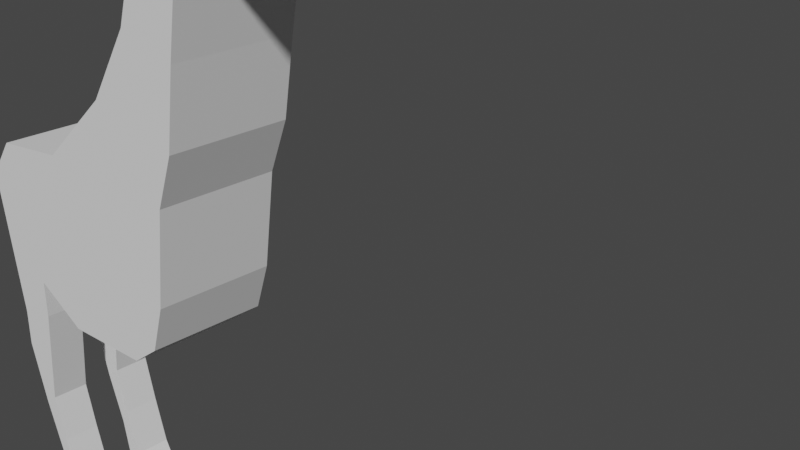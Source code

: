 # Source: poly-girrafe.blend  (saved by Blender 2.80.75; exported with 4.5.12 LTS)
import bpy
from mathutils import Matrix  # noqa: F401  (used for matrix-valued properties, if any)

bpy.ops.wm.read_factory_settings(use_empty=True)
scene = bpy.context.scene
scene.name = 'Scene'

# ---- collections
col_collection = bpy.data.collections.new('Collection'); scene.collection.children.link(col_collection)

# ---- world
world_world = bpy.data.worlds.new('World'); scene.world = world_world
world_world.use_nodes = True; world_world.node_tree.nodes.clear()
_N = world_world.node_tree.nodes; _L = world_world.node_tree.links
n0 = _N.new('ShaderNodeOutputWorld'); n0.name = 'World Output'; n0.location = (300, 300)
n1 = _N.new('ShaderNodeBackground'); n1.name = 'Background'; n1.location = (10, 300)
n1.inputs[0].default_value = (0.05088, 0.05088, 0.05088, 1.0)
_L.new(n1.outputs[0], n0.inputs[0])
n0.is_active_output = True
world_world.color = (0.05088, 0.05088, 0.05088)
world_world.use_sun_shadow = False
world_world.sun_shadow_jitter_overblur = 0.0

# ---- cameras
cam_camera = bpy.data.cameras.new('Camera')
cam_camera.clip_end = 100.0
cam_camera.ortho_scale = 7.314

# ---- meshes
me_plane = bpy.data.meshes.new('Plane')
me_plane.from_pydata([(-1.668, 0.0, -1.814), (-0.7148, 0.0, -2.2), (-2.164, 0.0, 0.2961), (-0.7148, 0.0, 0.544), (0.08881, 0.0, -2.085), (0.04288, 0.0, 1.164), (0.9307, 0.0, -1.966), (0.7241, 0.0, 1.719), (1.723, 0.0, -0.8146), (1.535, 0.0, 2.794), (2.523, 0.0, 2.599), (2.201, 0.0, 4.448), (2.821, 0.0, 3.954), (2.592, 0.0, 4.861), (3.074, 0.0, 4.183), (3.074, 0.0, 5.09), (3.809, 0.0, 4.0), (3.786, 0.0, 5.067), (4.463, 0.0, 3.827), (4.589, 0.0, 4.08), (-2.471, 0.0, -2.664), (-2.738, 0.0, -0.3469), (2.305, 0.0, 1.465), (1.914, 0.0, 3.735), (1.454, 0.0, -1.56), (1.132, 0.0, 2.26), (1.743, 0.0, 3.31), (1.965, 0.0, 0.6641), (-2.164, -0.8374, 0.2961), (-1.668, -0.8374, -1.814), (-0.7148, -0.8374, -2.2), (-0.7148, -0.8374, 0.544), (0.08881, -0.8374, -2.085), (0.04288, -0.8374, 1.164), (0.9307, -0.8374, -1.966), (0.7241, -0.8374, 1.719), (1.723, -0.8374, -0.8146), (1.535, -0.8374, 2.794), (1.454, -0.8374, -1.56), (1.132, -0.8374, 2.26), (2.523, -0.8374, 2.599), (2.201, -0.8374, 4.448), (2.305, -0.8374, 1.465), (1.743, -0.8374, 3.31), (2.821, -0.8374, 3.954), (2.592, -0.8374, 4.861), (3.074, -0.8374, 4.183), (3.074, -0.8374, 5.09), (3.809, -0.8374, 4.0), (3.786, -0.8374, 5.067), (4.463, -0.8374, 3.827), (4.589, -0.8374, 4.08), (-2.738, -0.8374, -0.3469), (-2.471, -0.8374, -2.664), (1.965, -0.8374, 0.6641), (1.914, -0.8374, 3.735), (-2.471, 0.0, -2.664), (-1.668, 0.0, -1.814), (-2.471, -0.8374, -2.664), (-1.668, -0.8374, -1.814), (-2.471, 0.0, -2.664), (-1.668, 0.0, -1.814), (-2.471, -0.8374, -2.664), (-1.668, -0.8374, -1.814), (-0.7148, -0.2868, -2.2), (-1.668, -0.2868, -1.814), (-2.471, -0.2868, -2.664), (-2.738, -0.2868, -0.3469), (1.535, -0.2868, 2.794), (1.743, -0.2868, 3.31), (-2.164, -0.2868, 0.2961), (-0.7148, -0.2868, 0.544), (2.821, -0.2868, 3.954), (2.523, -0.2868, 2.599), (2.305, -0.2868, 1.465), (1.965, -0.2868, 0.6641), (2.201, -0.2868, 4.448), (2.592, -0.2868, 4.861), (0.08881, -0.2868, -2.085), (1.914, -0.2868, 3.735), (0.04288, -0.2868, 1.164), (3.074, -0.2868, 4.183), (1.454, -0.2868, -1.56), (0.9307, -0.2868, -1.966), (3.074, -0.2868, 5.09), (1.132, -0.2868, 2.26), (0.7241, -0.2868, 1.719), (3.809, -0.2868, 4.0), (3.786, -0.2868, 5.067), (1.723, -0.2868, -0.8146), (4.589, -0.2868, 4.08), (4.463, -0.2868, 3.827), (-1.668, -0.2868, -1.814), (-2.471, -0.2868, -2.664), (-1.668, -0.2868, -1.814), (-2.471, -0.2868, -2.664), (-2.471, -0.8374, -2.664), (-1.668, -0.8374, -1.814), (-2.471, -0.2868, -2.664), (-1.668, -0.2868, -1.814), (-2.471, -0.8374, -2.664), (-1.668, -0.8374, -1.814), (-2.471, -0.2868, -2.664), (-1.668, -0.2868, -1.814), (-2.51, -0.8374, -3.276), (-1.706, -0.8374, -2.426), (-2.51, -0.2868, -3.276), (-1.706, -0.2868, -2.426), (-2.51, -0.8374, -3.276), (-1.706, -0.8374, -2.426), (-2.51, -0.2868, -3.276), (-1.706, -0.2868, -2.426), (-2.51, -0.8374, -3.276), (-1.706, -0.8374, -2.426), (-2.51, -0.2868, -3.276), (-1.706, -0.2868, -2.426), (-2.51, -0.8374, -3.276), (-1.706, -0.8374, -2.426), (-2.51, -0.2868, -3.276), (-1.706, -0.2868, -2.426), (-2.247, -0.8374, -4.279), (-1.957, -0.8374, -4.055), (-2.247, -0.2868, -4.279), (-1.957, -0.2868, -4.055), (-1.962, -0.8374, -5.087), (-1.779, -0.8374, -4.792), (-1.962, -0.2868, -5.087), (-1.779, -0.2868, -4.792), (-1.843, -0.8374, -5.765), (-1.561, -0.8374, -5.548), (-1.843, -0.2868, -5.765), (-1.561, -0.2868, -5.548), (-1.689, -0.8241, -6.538), (-0.9752, -0.8241, -6.501), (-1.689, -0.3001, -6.538), (-0.9752, -0.3001, -6.501), (-1.285, -0.2931, -5.997), (-1.622, -0.2931, -6.179), (-1.622, -0.8312, -6.179), (-1.285, -0.8312, -5.997)], [], [(29, 30, 31, 28), (31, 30, 32, 33), (33, 32, 34, 35), (39, 38, 36, 37), (55, 42, 40, 41), (41, 40, 44, 45), (45, 44, 46, 47), (47, 46, 48, 49), (49, 48, 50, 51), (29, 28, 52, 53), (43, 54, 42, 55), (35, 34, 38, 39), (37, 36, 54, 43), (65, 64, 30, 29), (67, 66, 53, 52), (69, 68, 37, 43), (70, 67, 52, 28), (71, 70, 28, 31), (29, 53, 58, 59), (73, 72, 44, 40), (75, 74, 42, 54), (77, 76, 41, 45), (64, 78, 32, 30), (76, 79, 55, 41), (80, 71, 31, 33), (72, 81, 46, 44), (83, 82, 38, 34), (84, 77, 45, 47), (78, 83, 34, 32), (68, 85, 39, 37), (86, 80, 33, 35), (81, 87, 48, 46), (79, 69, 43, 55), (88, 84, 47, 49), (82, 89, 36, 38), (89, 75, 54, 36), (91, 90, 51, 50), (85, 86, 35, 39), (87, 91, 50, 48), (90, 88, 49, 51), (74, 73, 40, 42), (92, 59, 63, 94), (65, 29, 59, 92), (20, 0, 57, 56), (66, 20, 56, 93), (94, 63, 97, 99), (56, 57, 61, 60), (93, 56, 60, 95), (59, 58, 62, 63), (58, 93, 95, 62), (60, 61, 94, 95), (53, 66, 93, 58), (0, 65, 92, 57), (57, 92, 94, 61), (22, 10, 73, 74), (19, 17, 88, 90), (16, 18, 91, 87), (25, 7, 86, 85), (18, 19, 90, 91), (8, 27, 75, 89), (24, 8, 89, 82), (17, 15, 84, 88), (23, 26, 69, 79), (14, 16, 87, 81), (7, 5, 80, 86), (9, 25, 85, 68), (4, 6, 83, 78), (15, 13, 77, 84), (6, 24, 82, 83), (12, 14, 81, 72), (5, 3, 71, 80), (11, 23, 79, 76), (1, 4, 78, 64), (13, 11, 76, 77), (27, 22, 74, 75), (10, 12, 72, 73), (3, 2, 70, 71), (2, 21, 67, 70), (26, 9, 68, 69), (21, 20, 66, 67), (0, 1, 64, 65), (98, 99, 103, 102), (62, 95, 98, 96), (63, 62, 96, 97), (95, 94, 99, 98), (103, 101, 105, 107), (96, 98, 102, 100), (99, 97, 101, 103), (97, 96, 100, 101), (107, 105, 109, 111), (101, 100, 104, 105), (102, 103, 107, 106), (100, 102, 106, 104), (110, 111, 115, 114), (105, 104, 108, 109), (106, 107, 111, 110), (104, 106, 110, 108), (115, 113, 117, 119), (108, 110, 114, 112), (111, 109, 113, 115), (109, 108, 112, 113), (117, 116, 120, 121), (113, 112, 116, 117), (114, 115, 119, 118), (112, 114, 118, 116), (122, 123, 127, 126), (118, 119, 123, 122), (116, 118, 122, 120), (119, 117, 121, 123), (127, 125, 129, 131), (120, 122, 126, 124), (123, 121, 125, 127), (121, 120, 124, 125), (137, 136, 135, 134), (125, 124, 128, 129), (126, 127, 131, 130), (124, 126, 130, 128), (134, 135, 133, 132), (138, 137, 134, 132), (136, 139, 133, 135), (139, 138, 132, 133), (129, 128, 138, 139), (131, 129, 139, 136), (128, 130, 137, 138), (130, 131, 136, 137)])
_uv = me_plane.uv_layers.new(name='UVMap')
_uv.uv.foreach_set('vector', [0.0, 0.0, 1.0, 0.0, 1.0, 1.0, 0.0, 1.0, 1.0, 1.0, 1.0, 0.0, 1.0, 0.0, 1.0, 1.0, 1.0, 1.0, 1.0, 0.0, 1.0, 0.0, 1.0, 1.0, 1.0, 1.0, 1.0, 0.0, 1.0, 0.0, 1.0, 1.0, 1.0, 1.0, 1.0, 0.0, 1.0, 0.0, 1.0, 1.0, 1.0, 1.0, 1.0, 0.0, 1.0, 0.0, 1.0, 1.0, 1.0, 1.0, 1.0, 0.0, 1.0, 0.0, 1.0, 1.0, 1.0, 1.0, 1.0, 0.0, 1.0, 0.0, 1.0, 1.0, 1.0, 1.0, 1.0, 0.0, 1.0, 0.0, 1.0, 1.0, 0.0, 0.0, 0.0, 1.0, 0.0, 1.0, 0.0, 0.0, 1.0, 1.0, 1.0, 0.0, 1.0, 0.0, 1.0, 1.0, 1.0, 1.0, 1.0, 0.0, 1.0, 0.0, 1.0, 1.0, 1.0, 1.0, 1.0, 0.0, 1.0, 0.0, 1.0, 1.0, 0.0, 0.0, 1.0, 0.0, 1.0, 0.0, 0.0, 0.0, 0.0, 1.0, 0.0, 0.0, 0.0, 0.0, 0.0, 1.0, 1.0, 1.0, 1.0, 1.0, 1.0, 1.0, 1.0, 1.0, 0.0, 1.0, 0.0, 1.0, 0.0, 1.0, 0.0, 1.0, 1.0, 1.0, 0.0, 1.0, 0.0, 1.0, 1.0, 1.0, 0.0, 0.0, 0.0, 0.0, 0.0, 0.0, 0.0, 0.0, 1.0, 0.0, 1.0, 0.0, 1.0, 0.0, 1.0, 0.0, 1.0, 0.0, 1.0, 0.0, 1.0, 0.0, 1.0, 0.0, 1.0, 1.0, 1.0, 1.0, 1.0, 1.0, 1.0, 1.0, 1.0, 0.0, 1.0, 0.0, 1.0, 0.0, 1.0, 0.0, 1.0, 1.0, 1.0, 1.0, 1.0, 1.0, 1.0, 1.0, 1.0, 1.0, 1.0, 1.0, 1.0, 1.0, 1.0, 1.0, 1.0, 0.0, 1.0, 0.0, 1.0, 0.0, 1.0, 0.0, 1.0, 0.0, 1.0, 0.0, 1.0, 0.0, 1.0, 0.0, 1.0, 1.0, 1.0, 1.0, 1.0, 1.0, 1.0, 1.0, 1.0, 0.0, 1.0, 0.0, 1.0, 0.0, 1.0, 0.0, 1.0, 1.0, 1.0, 1.0, 1.0, 1.0, 1.0, 1.0, 1.0, 1.0, 1.0, 1.0, 1.0, 1.0, 1.0, 1.0, 1.0, 0.0, 1.0, 0.0, 1.0, 0.0, 1.0, 0.0, 1.0, 1.0, 1.0, 1.0, 1.0, 1.0, 1.0, 1.0, 1.0, 1.0, 1.0, 1.0, 1.0, 1.0, 1.0, 1.0, 1.0, 0.0, 1.0, 0.0, 1.0, 0.0, 1.0, 0.0, 1.0, 0.0, 1.0, 0.0, 1.0, 0.0, 1.0, 0.0, 1.0, 0.0, 1.0, 1.0, 1.0, 1.0, 1.0, 0.0, 1.0, 1.0, 1.0, 1.0, 1.0, 1.0, 1.0, 1.0, 1.0, 0.0, 1.0, 0.0, 1.0, 0.0, 1.0, 0.0, 1.0, 1.0, 1.0, 1.0, 1.0, 1.0, 1.0, 1.0, 1.0, 0.0, 1.0, 0.0, 1.0, 0.0, 1.0, 0.0, 0.0, 0.0, 0.0, 0.0, 0.0, 0.0, 0.0, 0.0, 0.0, 0.0, 0.0, 0.0, 0.0, 0.0, 0.0, 0.0, 0.0, 0.0, 0.0, 0.0, 0.0, 0.0, 0.0, 0.0, 0.0, 0.0, 0.0, 0.0, 0.0, 0.0, 0.0, 0.0, 0.0, 0.0, 0.0, 0.0, 0.0, 0.0, 0.0, 0.0, 0.0, 0.0, 0.0, 0.0, 0.0, 0.0, 0.0, 0.0, 0.0, 0.0, 0.0, 0.0, 0.0, 0.0, 0.0, 0.0, 0.0, 0.0, 0.0, 0.0, 0.0, 0.0, 0.0, 0.0, 0.0, 0.0, 0.0, 0.0, 0.0, 0.0, 0.0, 0.0, 0.0, 0.0, 0.0, 0.0, 0.0, 0.0, 0.0, 0.0, 0.0, 0.0, 0.0, 0.0, 0.0, 0.0, 0.0, 0.0, 0.0, 0.0, 0.0, 0.0, 0.0, 0.0, 0.0, 0.0, 0.0, 0.0, 0.0, 0.0, 0.0, 0.0, 0.0, 0.0, 1.0, 0.0, 1.0, 0.0, 1.0, 0.0, 1.0, 0.0, 1.0, 1.0, 1.0, 1.0, 1.0, 1.0, 1.0, 1.0, 1.0, 0.0, 1.0, 0.0, 1.0, 0.0, 1.0, 0.0, 1.0, 1.0, 1.0, 1.0, 1.0, 1.0, 1.0, 1.0, 1.0, 0.0, 1.0, 1.0, 1.0, 1.0, 1.0, 0.0, 1.0, 0.0, 1.0, 0.0, 1.0, 0.0, 1.0, 0.0, 1.0, 0.0, 1.0, 0.0, 1.0, 0.0, 1.0, 0.0, 1.0, 1.0, 1.0, 1.0, 1.0, 1.0, 1.0, 1.0, 1.0, 1.0, 1.0, 1.0, 1.0, 1.0, 1.0, 1.0, 1.0, 0.0, 1.0, 0.0, 1.0, 0.0, 1.0, 0.0, 1.0, 1.0, 1.0, 1.0, 1.0, 1.0, 1.0, 1.0, 1.0, 1.0, 1.0, 1.0, 1.0, 1.0, 1.0, 1.0, 1.0, 0.0, 1.0, 0.0, 1.0, 0.0, 1.0, 0.0, 1.0, 1.0, 1.0, 1.0, 1.0, 1.0, 1.0, 1.0, 1.0, 0.0, 1.0, 0.0, 1.0, 0.0, 1.0, 0.0, 1.0, 0.0, 1.0, 0.0, 1.0, 0.0, 1.0, 0.0, 1.0, 1.0, 1.0, 1.0, 1.0, 1.0, 1.0, 1.0, 1.0, 1.0, 1.0, 1.0, 1.0, 1.0, 1.0, 1.0, 1.0, 0.0, 1.0, 0.0, 1.0, 0.0, 1.0, 0.0, 1.0, 1.0, 1.0, 1.0, 1.0, 1.0, 1.0, 1.0, 1.0, 0.0, 1.0, 0.0, 1.0, 0.0, 1.0, 0.0, 1.0, 0.0, 1.0, 0.0, 1.0, 0.0, 1.0, 0.0, 1.0, 1.0, 0.0, 1.0, 0.0, 1.0, 1.0, 1.0, 0.0, 1.0, 0.0, 1.0, 0.0, 1.0, 0.0, 1.0, 1.0, 1.0, 1.0, 1.0, 1.0, 1.0, 1.0, 1.0, 0.0, 1.0, 0.0, 0.0, 0.0, 0.0, 0.0, 1.0, 0.0, 0.0, 1.0, 0.0, 1.0, 0.0, 0.0, 0.0, 0.0, 0.0, 0.0, 0.0, 0.0, 0.0, 0.0, 0.0, 0.0, 0.0, 0.0, 0.0, 0.0, 0.0, 0.0, 0.0, 0.0, 0.0, 0.0, 0.0, 0.0, 0.0, 0.0, 0.0, 0.0, 0.0, 0.0, 0.0, 0.0, 0.0, 0.0, 0.0, 0.0, 0.0, 0.0, 0.0, 0.0, 0.0, 0.0, 0.0, 0.0, 0.0, 0.0, 0.0, 0.0, 0.0, 0.0, 0.0, 0.0, 0.0, 0.0, 0.0, 0.0, 0.0, 0.0, 0.0, 0.0, 0.0, 0.0, 0.0, 0.0, 0.0, 0.0, 0.0, 0.0, 0.0, 0.0, 0.0, 0.0, 0.0, 0.0, 0.0, 0.0, 0.0, 0.0, 0.0, 0.0, 0.0, 0.0, 0.0, 0.0, 0.0, 0.0, 0.0, 0.0, 0.0, 0.0, 0.0, 0.0, 0.0, 0.0, 0.0, 0.0, 0.0, 0.0, 0.0, 0.0, 0.0, 0.0, 0.0, 0.0, 0.0, 0.0, 0.0, 0.0, 0.0, 0.0, 0.0, 0.0, 0.0, 0.0, 0.0, 0.0, 0.0, 0.0, 0.0, 0.0, 0.0, 0.0, 0.0, 0.0, 0.0, 0.0, 0.0, 0.0, 0.0, 0.0, 0.0, 0.0, 0.0, 0.0, 0.0, 0.0, 0.0, 0.0, 0.0, 0.0, 0.0, 0.0, 0.0, 0.0, 0.0, 0.0, 0.0, 0.0, 0.0, 0.0, 0.0, 0.0, 0.0, 0.0, 0.0, 0.0, 0.0, 0.0, 0.0, 0.0, 0.0, 0.0, 0.0, 0.0, 0.0, 0.0, 0.0, 0.0, 0.0, 0.0, 0.0, 0.0, 0.0, 0.0, 0.0, 0.0, 0.0, 0.0, 0.0, 0.0, 0.0, 0.0, 0.0, 0.0, 0.0, 0.0, 0.0, 0.0, 0.0, 0.0, 0.0, 0.0, 0.0, 0.0, 0.0, 0.0, 0.0, 0.0, 0.0, 0.0, 0.0, 0.0, 0.0, 0.0, 0.0, 0.0, 0.0, 0.0, 0.0, 0.0, 0.0, 0.0, 0.0, 0.0, 0.0, 0.0, 0.0, 0.0, 0.0, 0.0, 0.0, 0.0, 0.0, 0.0, 0.0, 0.0, 0.0, 0.0, 0.0, 0.0, 0.0, 0.0, 0.0, 0.0, 0.0, 0.0, 0.0, 0.0, 0.0, 0.0, 0.0, 0.0, 0.0, 0.0, 0.0, 0.0, 0.0, 0.0, 0.0, 0.0, 0.0, 0.0, 0.0, 0.0, 0.0, 0.0, 0.0, 0.0, 0.0, 0.0, 0.0, 0.0, 0.0, 0.0, 0.0, 0.0, 0.0, 0.0, 0.0, 0.0, 0.0, 0.0, 0.0, 0.0, 0.0, 0.0, 0.0, 0.0, 0.0, 0.0, 0.0, 0.0, 0.0, 0.0, 0.0, 0.0, 0.0, 0.0, 0.0, 0.0, 0.0, 0.0, 0.0, 0.0, 0.0, 0.0, 0.0, 0.0, 0.0, 0.0, 0.0, 0.0, 0.0, 0.0, 0.0, 0.0, 0.0, 0.0, 0.0, 0.0, 0.0, 0.0, 0.0, 0.0, 0.0, 0.0, 0.0, 0.0, 0.0, 0.0, 0.0, 0.0, 0.0, 0.0, 0.0, 0.0, 0.0, 0.0, 0.0, 0.0, 0.0, 0.0, 0.0, 0.0, 0.0, 0.0, 0.0, 0.0, 0.0, 0.0, 0.0, 0.0, 0.0, 0.0, 0.0, 0.0, 0.0, 0.0, 0.0, 0.0, 0.0, 0.0, 0.0, 0.0, 0.0])
me_plane.use_remesh_preserve_volume = False
me_plane.use_remesh_preserve_attributes = False
me_plane.use_mirror_vertex_groups = False
me_plane.update()

# ---- objects
ob_camera = bpy.data.objects.new('Camera', cam_camera)
ob_empty = bpy.data.objects.new('Empty', None)
ob_plane = bpy.data.objects.new('Plane', me_plane)

# ---- transforms, parenting, visibility, modifiers, constraints
ob_camera.location = (12.59, -6.926, 6.391)
ob_camera.rotation_euler = (1.109, 0.0, 0.8149)
ob_camera.lock_rotations_4d = False
ob_camera.empty_display_type = 'ARROWS'
ob_camera.color = (0.0, 0.0, 0.0, 0.0)
ob_camera.display_type = 'WIRE'
ob_camera.lineart.crease_threshold = 0.0
ob_empty.location = (8.63, 0.0, 0.0)
ob_empty.rotation_euler = (1.571, -0.0, 0.0)
ob_empty.scale = (5.505, 5.505, 5.505)
ob_empty.empty_display_type = 'IMAGE'
ob_empty.empty_display_size = 5.0
ob_empty.empty_image_depth = 'BACK'
ob_empty.empty_image_side = 'FRONT'
ob_empty.lineart.crease_threshold = 0.0
ob_plane.location = (0.0, 0.0, 0.0)
ob_plane.lineart.crease_threshold = 0.0
_m = ob_plane.modifiers.new('Mirror', 'MIRROR')
_m.use_axis = (False, True, False)

# ---- collection membership
col_collection.objects.link(ob_camera)
col_collection.objects.link(ob_empty)
col_collection.objects.link(ob_plane)

# ---- scene / render settings (as saved in the file)
scene.camera = ob_camera
scene.frame_start = 1; scene.frame_end = 250; scene.frame_set(1)
scene.render.engine = 'BLENDER_EEVEE_NEXT'
scene.cycles.use_denoising = False
scene.cycles.samples = 128
scene.cycles.sampling_pattern = 'TABULATED_SOBOL'
scene.cycles.use_adaptive_sampling = False
scene.cycles.use_light_tree = False
scene.view_settings.view_transform = 'Filmic'
bpy.context.view_layer.update()

# ---- added for rendering (the .blend has no usable light): sun
light_auto_sun = bpy.data.lights.new('AutoSun', 'SUN')
light_auto_sun.energy = 3.0
light_auto_sun.angle = 0.0523599
ob_auto_sun = bpy.data.objects.new('AutoSun', light_auto_sun)
scene.collection.objects.link(ob_auto_sun)
ob_auto_sun.rotation_euler = (0.872665, 0.174533, 0.523599)
bpy.context.view_layer.update()
